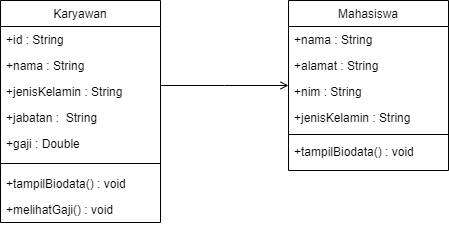

The diagram above was exported from draw.io. Its source (the exported page's mxGraphModel, read from the mxfile embedded in the PNG):
<mxGraphModel dx="484" dy="678" grid="1" gridSize="10" guides="1" tooltips="1" connect="1" arrows="1" fold="1" page="1" pageScale="1" pageWidth="827" pageHeight="1169" math="0" shadow="0">
  <root>
    <mxCell id="WIyWlLk6GJQsqaUBKTNV-0" />
    <mxCell id="WIyWlLk6GJQsqaUBKTNV-1" parent="WIyWlLk6GJQsqaUBKTNV-0" />
    <mxCell id="zkfFHV4jXpPFQw0GAbJ--0" value="Karyawan" style="swimlane;fontStyle=0;align=center;verticalAlign=top;childLayout=stackLayout;horizontal=1;startSize=26;horizontalStack=0;resizeParent=1;resizeLast=0;collapsible=1;marginBottom=0;rounded=0;shadow=0;strokeWidth=1;" parent="WIyWlLk6GJQsqaUBKTNV-1" vertex="1">
      <mxGeometry x="220" y="120" width="160" height="222" as="geometry">
        <mxRectangle x="230" y="140" width="160" height="26" as="alternateBounds" />
      </mxGeometry>
    </mxCell>
    <mxCell id="zkfFHV4jXpPFQw0GAbJ--1" value="+id : String" style="text;align=left;verticalAlign=top;spacingLeft=4;spacingRight=4;overflow=hidden;rotatable=0;points=[[0,0.5],[1,0.5]];portConstraint=eastwest;" parent="zkfFHV4jXpPFQw0GAbJ--0" vertex="1">
      <mxGeometry y="26" width="160" height="26" as="geometry" />
    </mxCell>
    <mxCell id="zkfFHV4jXpPFQw0GAbJ--2" value="+nama : String" style="text;align=left;verticalAlign=top;spacingLeft=4;spacingRight=4;overflow=hidden;rotatable=0;points=[[0,0.5],[1,0.5]];portConstraint=eastwest;rounded=0;shadow=0;html=0;" parent="zkfFHV4jXpPFQw0GAbJ--0" vertex="1">
      <mxGeometry y="52" width="160" height="26" as="geometry" />
    </mxCell>
    <mxCell id="zkfFHV4jXpPFQw0GAbJ--3" value="+jenisKelamin : String" style="text;align=left;verticalAlign=top;spacingLeft=4;spacingRight=4;overflow=hidden;rotatable=0;points=[[0,0.5],[1,0.5]];portConstraint=eastwest;rounded=0;shadow=0;html=0;" parent="zkfFHV4jXpPFQw0GAbJ--0" vertex="1">
      <mxGeometry y="78" width="160" height="26" as="geometry" />
    </mxCell>
    <mxCell id="FuuHZbpjyYBT1hY3ASnl-0" value="+jabatan :  String" style="text;align=left;verticalAlign=top;spacingLeft=4;spacingRight=4;overflow=hidden;rotatable=0;points=[[0,0.5],[1,0.5]];portConstraint=eastwest;rounded=0;shadow=0;html=0;" vertex="1" parent="zkfFHV4jXpPFQw0GAbJ--0">
      <mxGeometry y="104" width="160" height="26" as="geometry" />
    </mxCell>
    <mxCell id="FuuHZbpjyYBT1hY3ASnl-1" value="+gaji : Double" style="text;align=left;verticalAlign=top;spacingLeft=4;spacingRight=4;overflow=hidden;rotatable=0;points=[[0,0.5],[1,0.5]];portConstraint=eastwest;rounded=0;shadow=0;html=0;" vertex="1" parent="zkfFHV4jXpPFQw0GAbJ--0">
      <mxGeometry y="130" width="160" height="26" as="geometry" />
    </mxCell>
    <mxCell id="zkfFHV4jXpPFQw0GAbJ--4" value="" style="line;html=1;strokeWidth=1;align=left;verticalAlign=middle;spacingTop=-1;spacingLeft=3;spacingRight=3;rotatable=0;labelPosition=right;points=[];portConstraint=eastwest;" parent="zkfFHV4jXpPFQw0GAbJ--0" vertex="1">
      <mxGeometry y="156" width="160" height="14" as="geometry" />
    </mxCell>
    <mxCell id="zkfFHV4jXpPFQw0GAbJ--5" value="+tampilBiodata() : void" style="text;align=left;verticalAlign=top;spacingLeft=4;spacingRight=4;overflow=hidden;rotatable=0;points=[[0,0.5],[1,0.5]];portConstraint=eastwest;" parent="zkfFHV4jXpPFQw0GAbJ--0" vertex="1">
      <mxGeometry y="170" width="160" height="26" as="geometry" />
    </mxCell>
    <mxCell id="FuuHZbpjyYBT1hY3ASnl-3" value="+melihatGaji() : void" style="text;align=left;verticalAlign=top;spacingLeft=4;spacingRight=4;overflow=hidden;rotatable=0;points=[[0,0.5],[1,0.5]];portConstraint=eastwest;" vertex="1" parent="zkfFHV4jXpPFQw0GAbJ--0">
      <mxGeometry y="196" width="160" height="26" as="geometry" />
    </mxCell>
    <mxCell id="zkfFHV4jXpPFQw0GAbJ--17" value="Mahasiswa" style="swimlane;fontStyle=0;align=center;verticalAlign=top;childLayout=stackLayout;horizontal=1;startSize=26;horizontalStack=0;resizeParent=1;resizeLast=0;collapsible=1;marginBottom=0;rounded=0;shadow=0;strokeWidth=1;" parent="WIyWlLk6GJQsqaUBKTNV-1" vertex="1">
      <mxGeometry x="508" y="120" width="160" height="170" as="geometry">
        <mxRectangle x="550" y="140" width="160" height="26" as="alternateBounds" />
      </mxGeometry>
    </mxCell>
    <mxCell id="zkfFHV4jXpPFQw0GAbJ--18" value="+nama : String" style="text;align=left;verticalAlign=top;spacingLeft=4;spacingRight=4;overflow=hidden;rotatable=0;points=[[0,0.5],[1,0.5]];portConstraint=eastwest;" parent="zkfFHV4jXpPFQw0GAbJ--17" vertex="1">
      <mxGeometry y="26" width="160" height="26" as="geometry" />
    </mxCell>
    <mxCell id="zkfFHV4jXpPFQw0GAbJ--20" value="+alamat : String" style="text;align=left;verticalAlign=top;spacingLeft=4;spacingRight=4;overflow=hidden;rotatable=0;points=[[0,0.5],[1,0.5]];portConstraint=eastwest;rounded=0;shadow=0;html=0;" parent="zkfFHV4jXpPFQw0GAbJ--17" vertex="1">
      <mxGeometry y="52" width="160" height="26" as="geometry" />
    </mxCell>
    <mxCell id="zkfFHV4jXpPFQw0GAbJ--19" value="+nim : String" style="text;align=left;verticalAlign=top;spacingLeft=4;spacingRight=4;overflow=hidden;rotatable=0;points=[[0,0.5],[1,0.5]];portConstraint=eastwest;rounded=0;shadow=0;html=0;" parent="zkfFHV4jXpPFQw0GAbJ--17" vertex="1">
      <mxGeometry y="78" width="160" height="26" as="geometry" />
    </mxCell>
    <mxCell id="zkfFHV4jXpPFQw0GAbJ--22" value="+jenisKelamin : String" style="text;align=left;verticalAlign=top;spacingLeft=4;spacingRight=4;overflow=hidden;rotatable=0;points=[[0,0.5],[1,0.5]];portConstraint=eastwest;rounded=0;shadow=0;html=0;" parent="zkfFHV4jXpPFQw0GAbJ--17" vertex="1">
      <mxGeometry y="104" width="160" height="26" as="geometry" />
    </mxCell>
    <mxCell id="zkfFHV4jXpPFQw0GAbJ--23" value="" style="line;html=1;strokeWidth=1;align=left;verticalAlign=middle;spacingTop=-1;spacingLeft=3;spacingRight=3;rotatable=0;labelPosition=right;points=[];portConstraint=eastwest;" parent="zkfFHV4jXpPFQw0GAbJ--17" vertex="1">
      <mxGeometry y="130" width="160" height="8" as="geometry" />
    </mxCell>
    <mxCell id="zkfFHV4jXpPFQw0GAbJ--24" value="+tampilBiodata() : void" style="text;align=left;verticalAlign=top;spacingLeft=4;spacingRight=4;overflow=hidden;rotatable=0;points=[[0,0.5],[1,0.5]];portConstraint=eastwest;" parent="zkfFHV4jXpPFQw0GAbJ--17" vertex="1">
      <mxGeometry y="138" width="160" height="26" as="geometry" />
    </mxCell>
    <mxCell id="zkfFHV4jXpPFQw0GAbJ--26" value="" style="endArrow=open;shadow=0;strokeWidth=1;rounded=0;endFill=1;edgeStyle=elbowEdgeStyle;elbow=vertical;" parent="WIyWlLk6GJQsqaUBKTNV-1" source="zkfFHV4jXpPFQw0GAbJ--0" target="zkfFHV4jXpPFQw0GAbJ--17" edge="1">
      <mxGeometry x="0.5" y="41" relative="1" as="geometry">
        <mxPoint x="380" y="192" as="sourcePoint" />
        <mxPoint x="540" y="192" as="targetPoint" />
        <mxPoint x="-40" y="32" as="offset" />
      </mxGeometry>
    </mxCell>
  </root>
</mxGraphModel>